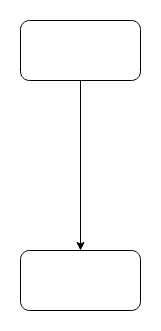

The diagram above was exported from draw.io. Its source (the exported page's mxGraphModel, read from the mxfile embedded in the PNG):
<mxGraphModel dx="1422" dy="763" grid="1" gridSize="10" guides="1" tooltips="1" connect="1" arrows="1" fold="1" page="1" pageScale="1" pageWidth="827" pageHeight="1169" math="0" shadow="0">
  <root>
    <mxCell id="0" />
    <mxCell id="1" parent="0" />
    <mxCell id="27ybJ6W-HXbXBIPQD1K4-3" style="edgeStyle=orthogonalEdgeStyle;rounded=0;orthogonalLoop=1;jettySize=auto;html=1;entryX=0.5;entryY=0;entryDx=0;entryDy=0;" parent="1" source="27ybJ6W-HXbXBIPQD1K4-1" target="27ybJ6W-HXbXBIPQD1K4-2" edge="1">
      <mxGeometry relative="1" as="geometry" />
    </mxCell>
    <mxCell id="27ybJ6W-HXbXBIPQD1K4-1" value="" style="rounded=1;whiteSpace=wrap;html=1;" parent="1" vertex="1">
      <mxGeometry x="354" y="130" width="120" height="60" as="geometry" />
    </mxCell>
    <mxCell id="27ybJ6W-HXbXBIPQD1K4-2" value="" style="rounded=1;whiteSpace=wrap;html=1;" parent="1" vertex="1">
      <mxGeometry x="354" y="360" width="120" height="60" as="geometry" />
    </mxCell>
  </root>
</mxGraphModel>